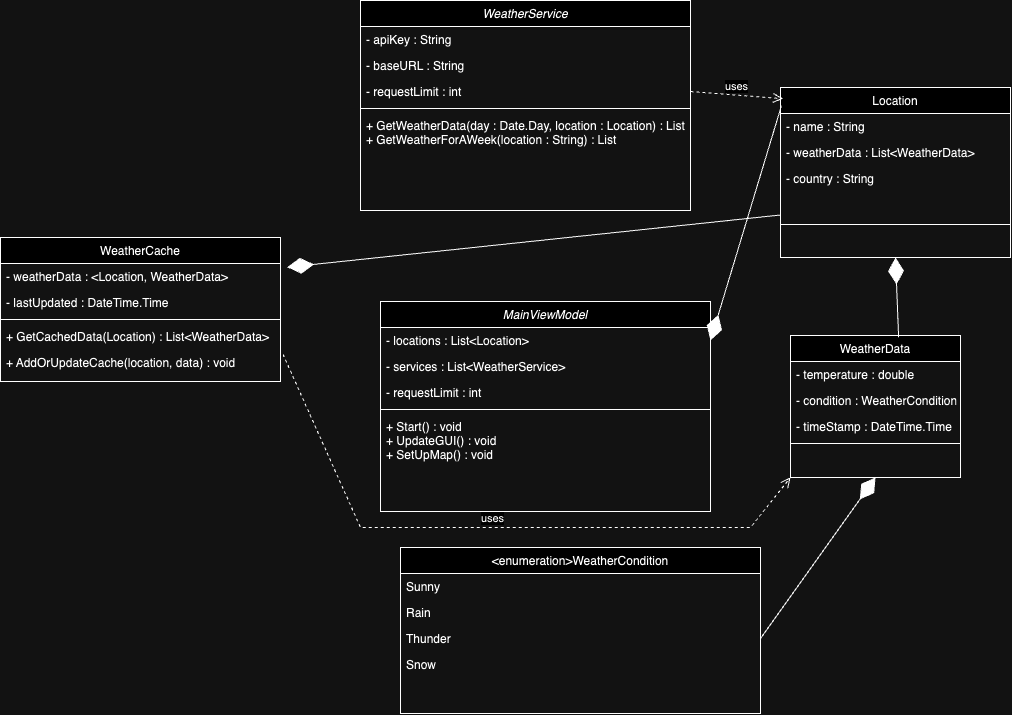

The diagram above was exported from draw.io. Its source (the exported page's mxGraphModel, read from the mxfile embedded in the PNG):
<mxGraphModel dx="2304" dy="736" grid="1" gridSize="10" guides="1" tooltips="1" connect="1" arrows="1" fold="1" page="1" pageScale="1" pageWidth="827" pageHeight="1169" math="0" shadow="0">
  <root>
    <mxCell id="WIyWlLk6GJQsqaUBKTNV-0" />
    <mxCell id="WIyWlLk6GJQsqaUBKTNV-1" parent="WIyWlLk6GJQsqaUBKTNV-0" />
    <mxCell id="zkfFHV4jXpPFQw0GAbJ--0" value="WeatherService" style="swimlane;fontStyle=2;align=center;verticalAlign=top;childLayout=stackLayout;horizontal=1;startSize=26;horizontalStack=0;resizeParent=1;resizeLast=0;collapsible=1;marginBottom=0;rounded=0;shadow=0;strokeWidth=1;" parent="WIyWlLk6GJQsqaUBKTNV-1" vertex="1">
      <mxGeometry x="170" y="103" width="330" height="210" as="geometry">
        <mxRectangle x="230" y="140" width="160" height="26" as="alternateBounds" />
      </mxGeometry>
    </mxCell>
    <mxCell id="zkfFHV4jXpPFQw0GAbJ--1" value="- apiKey : String" style="text;align=left;verticalAlign=top;spacingLeft=4;spacingRight=4;overflow=hidden;rotatable=0;points=[[0,0.5],[1,0.5]];portConstraint=eastwest;" parent="zkfFHV4jXpPFQw0GAbJ--0" vertex="1">
      <mxGeometry y="26" width="330" height="26" as="geometry" />
    </mxCell>
    <mxCell id="zkfFHV4jXpPFQw0GAbJ--2" value="- baseURL : String" style="text;align=left;verticalAlign=top;spacingLeft=4;spacingRight=4;overflow=hidden;rotatable=0;points=[[0,0.5],[1,0.5]];portConstraint=eastwest;rounded=0;shadow=0;html=0;" parent="zkfFHV4jXpPFQw0GAbJ--0" vertex="1">
      <mxGeometry y="52" width="330" height="26" as="geometry" />
    </mxCell>
    <mxCell id="zkfFHV4jXpPFQw0GAbJ--3" value="- requestLimit : int" style="text;align=left;verticalAlign=top;spacingLeft=4;spacingRight=4;overflow=hidden;rotatable=0;points=[[0,0.5],[1,0.5]];portConstraint=eastwest;rounded=0;shadow=0;html=0;" parent="zkfFHV4jXpPFQw0GAbJ--0" vertex="1">
      <mxGeometry y="78" width="330" height="26" as="geometry" />
    </mxCell>
    <mxCell id="zkfFHV4jXpPFQw0GAbJ--4" value="" style="line;html=1;strokeWidth=1;align=left;verticalAlign=middle;spacingTop=-1;spacingLeft=3;spacingRight=3;rotatable=0;labelPosition=right;points=[];portConstraint=eastwest;" parent="zkfFHV4jXpPFQw0GAbJ--0" vertex="1">
      <mxGeometry y="104" width="330" height="8" as="geometry" />
    </mxCell>
    <mxCell id="zkfFHV4jXpPFQw0GAbJ--5" value="+ GetWeatherData(day : Date.Day, location : Location) : List&#10;+ GetWeatherForAWeek(location : String) : List" style="text;align=left;verticalAlign=top;spacingLeft=4;spacingRight=4;overflow=hidden;rotatable=0;points=[[0,0.5],[1,0.5]];portConstraint=eastwest;" parent="zkfFHV4jXpPFQw0GAbJ--0" vertex="1">
      <mxGeometry y="112" width="330" height="98" as="geometry" />
    </mxCell>
    <mxCell id="zkfFHV4jXpPFQw0GAbJ--17" value="Location" style="swimlane;fontStyle=0;align=center;verticalAlign=top;childLayout=stackLayout;horizontal=1;startSize=26;horizontalStack=0;resizeParent=1;resizeLast=0;collapsible=1;marginBottom=0;rounded=0;shadow=0;strokeWidth=1;" parent="WIyWlLk6GJQsqaUBKTNV-1" vertex="1">
      <mxGeometry x="590" y="190" width="230" height="170" as="geometry">
        <mxRectangle x="550" y="140" width="160" height="26" as="alternateBounds" />
      </mxGeometry>
    </mxCell>
    <mxCell id="zkfFHV4jXpPFQw0GAbJ--18" value="- name : String" style="text;align=left;verticalAlign=top;spacingLeft=4;spacingRight=4;overflow=hidden;rotatable=0;points=[[0,0.5],[1,0.5]];portConstraint=eastwest;" parent="zkfFHV4jXpPFQw0GAbJ--17" vertex="1">
      <mxGeometry y="26" width="230" height="26" as="geometry" />
    </mxCell>
    <mxCell id="zkfFHV4jXpPFQw0GAbJ--20" value="- weatherData : List&lt;WeatherData&gt;" style="text;align=left;verticalAlign=top;spacingLeft=4;spacingRight=4;overflow=hidden;rotatable=0;points=[[0,0.5],[1,0.5]];portConstraint=eastwest;rounded=0;shadow=0;html=0;" parent="zkfFHV4jXpPFQw0GAbJ--17" vertex="1">
      <mxGeometry y="52" width="230" height="26" as="geometry" />
    </mxCell>
    <mxCell id="smYzcnMIK9CTAI5GE0iM-34" value="- country : String" style="text;align=left;verticalAlign=top;spacingLeft=4;spacingRight=4;overflow=hidden;rotatable=0;points=[[0,0.5],[1,0.5]];portConstraint=eastwest;rounded=0;shadow=0;html=0;" vertex="1" parent="zkfFHV4jXpPFQw0GAbJ--17">
      <mxGeometry y="78" width="230" height="38" as="geometry" />
    </mxCell>
    <mxCell id="zkfFHV4jXpPFQw0GAbJ--23" value="" style="line;html=1;strokeWidth=1;align=left;verticalAlign=middle;spacingTop=-1;spacingLeft=3;spacingRight=3;rotatable=0;labelPosition=right;points=[];portConstraint=eastwest;" parent="zkfFHV4jXpPFQw0GAbJ--17" vertex="1">
      <mxGeometry y="116" width="230" height="42" as="geometry" />
    </mxCell>
    <mxCell id="smYzcnMIK9CTAI5GE0iM-0" value="&lt;enumeration&gt;WeatherCondition" style="swimlane;fontStyle=0;align=center;verticalAlign=top;childLayout=stackLayout;horizontal=1;startSize=26;horizontalStack=0;resizeParent=1;resizeLast=0;collapsible=1;marginBottom=0;rounded=0;shadow=0;strokeWidth=1;" vertex="1" parent="WIyWlLk6GJQsqaUBKTNV-1">
      <mxGeometry x="210" y="650" width="360" height="166" as="geometry">
        <mxRectangle x="550" y="140" width="160" height="26" as="alternateBounds" />
      </mxGeometry>
    </mxCell>
    <mxCell id="smYzcnMIK9CTAI5GE0iM-1" value="Sunny" style="text;align=left;verticalAlign=top;spacingLeft=4;spacingRight=4;overflow=hidden;rotatable=0;points=[[0,0.5],[1,0.5]];portConstraint=eastwest;" vertex="1" parent="smYzcnMIK9CTAI5GE0iM-0">
      <mxGeometry y="26" width="360" height="26" as="geometry" />
    </mxCell>
    <mxCell id="smYzcnMIK9CTAI5GE0iM-2" value="Rain" style="text;align=left;verticalAlign=top;spacingLeft=4;spacingRight=4;overflow=hidden;rotatable=0;points=[[0,0.5],[1,0.5]];portConstraint=eastwest;rounded=0;shadow=0;html=0;" vertex="1" parent="smYzcnMIK9CTAI5GE0iM-0">
      <mxGeometry y="52" width="360" height="26" as="geometry" />
    </mxCell>
    <mxCell id="smYzcnMIK9CTAI5GE0iM-3" value="Thunder" style="text;align=left;verticalAlign=top;spacingLeft=4;spacingRight=4;overflow=hidden;rotatable=0;points=[[0,0.5],[1,0.5]];portConstraint=eastwest;rounded=0;shadow=0;html=0;" vertex="1" parent="smYzcnMIK9CTAI5GE0iM-0">
      <mxGeometry y="78" width="360" height="26" as="geometry" />
    </mxCell>
    <mxCell id="smYzcnMIK9CTAI5GE0iM-4" value="Snow" style="text;align=left;verticalAlign=top;spacingLeft=4;spacingRight=4;overflow=hidden;rotatable=0;points=[[0,0.5],[1,0.5]];portConstraint=eastwest;rounded=0;shadow=0;html=0;" vertex="1" parent="smYzcnMIK9CTAI5GE0iM-0">
      <mxGeometry y="104" width="360" height="26" as="geometry" />
    </mxCell>
    <mxCell id="smYzcnMIK9CTAI5GE0iM-10" value="MainViewModel" style="swimlane;fontStyle=2;align=center;verticalAlign=top;childLayout=stackLayout;horizontal=1;startSize=26;horizontalStack=0;resizeParent=1;resizeLast=0;collapsible=1;marginBottom=0;rounded=0;shadow=0;strokeWidth=1;" vertex="1" parent="WIyWlLk6GJQsqaUBKTNV-1">
      <mxGeometry x="190" y="404" width="330" height="210" as="geometry">
        <mxRectangle x="230" y="140" width="160" height="26" as="alternateBounds" />
      </mxGeometry>
    </mxCell>
    <mxCell id="smYzcnMIK9CTAI5GE0iM-11" value="- locations : List&lt;Location&gt;" style="text;align=left;verticalAlign=top;spacingLeft=4;spacingRight=4;overflow=hidden;rotatable=0;points=[[0,0.5],[1,0.5]];portConstraint=eastwest;" vertex="1" parent="smYzcnMIK9CTAI5GE0iM-10">
      <mxGeometry y="26" width="330" height="26" as="geometry" />
    </mxCell>
    <mxCell id="smYzcnMIK9CTAI5GE0iM-12" value="- services : List&lt;WeatherService&gt;" style="text;align=left;verticalAlign=top;spacingLeft=4;spacingRight=4;overflow=hidden;rotatable=0;points=[[0,0.5],[1,0.5]];portConstraint=eastwest;rounded=0;shadow=0;html=0;" vertex="1" parent="smYzcnMIK9CTAI5GE0iM-10">
      <mxGeometry y="52" width="330" height="26" as="geometry" />
    </mxCell>
    <mxCell id="smYzcnMIK9CTAI5GE0iM-13" value="- requestLimit : int" style="text;align=left;verticalAlign=top;spacingLeft=4;spacingRight=4;overflow=hidden;rotatable=0;points=[[0,0.5],[1,0.5]];portConstraint=eastwest;rounded=0;shadow=0;html=0;" vertex="1" parent="smYzcnMIK9CTAI5GE0iM-10">
      <mxGeometry y="78" width="330" height="26" as="geometry" />
    </mxCell>
    <mxCell id="smYzcnMIK9CTAI5GE0iM-14" value="" style="line;html=1;strokeWidth=1;align=left;verticalAlign=middle;spacingTop=-1;spacingLeft=3;spacingRight=3;rotatable=0;labelPosition=right;points=[];portConstraint=eastwest;" vertex="1" parent="smYzcnMIK9CTAI5GE0iM-10">
      <mxGeometry y="104" width="330" height="8" as="geometry" />
    </mxCell>
    <mxCell id="smYzcnMIK9CTAI5GE0iM-15" value="+ Start() : void&#10;+ UpdateGUI() : void&#10;+ SetUpMap() : void" style="text;align=left;verticalAlign=top;spacingLeft=4;spacingRight=4;overflow=hidden;rotatable=0;points=[[0,0.5],[1,0.5]];portConstraint=eastwest;" vertex="1" parent="smYzcnMIK9CTAI5GE0iM-10">
      <mxGeometry y="112" width="330" height="98" as="geometry" />
    </mxCell>
    <mxCell id="smYzcnMIK9CTAI5GE0iM-16" value="WeatherData" style="swimlane;fontStyle=0;align=center;verticalAlign=top;childLayout=stackLayout;horizontal=1;startSize=26;horizontalStack=0;resizeParent=1;resizeLast=0;collapsible=1;marginBottom=0;rounded=0;shadow=0;strokeWidth=1;" vertex="1" parent="WIyWlLk6GJQsqaUBKTNV-1">
      <mxGeometry x="600" y="438" width="170" height="142" as="geometry">
        <mxRectangle x="550" y="140" width="160" height="26" as="alternateBounds" />
      </mxGeometry>
    </mxCell>
    <mxCell id="smYzcnMIK9CTAI5GE0iM-17" value="- temperature : double" style="text;align=left;verticalAlign=top;spacingLeft=4;spacingRight=4;overflow=hidden;rotatable=0;points=[[0,0.5],[1,0.5]];portConstraint=eastwest;" vertex="1" parent="smYzcnMIK9CTAI5GE0iM-16">
      <mxGeometry y="26" width="170" height="26" as="geometry" />
    </mxCell>
    <mxCell id="smYzcnMIK9CTAI5GE0iM-18" value="- condition : WeatherCondition" style="text;align=left;verticalAlign=top;spacingLeft=4;spacingRight=4;overflow=hidden;rotatable=0;points=[[0,0.5],[1,0.5]];portConstraint=eastwest;rounded=0;shadow=0;html=0;" vertex="1" parent="smYzcnMIK9CTAI5GE0iM-16">
      <mxGeometry y="52" width="170" height="26" as="geometry" />
    </mxCell>
    <mxCell id="smYzcnMIK9CTAI5GE0iM-35" value="- timeStamp : DateTime.Time" style="text;align=left;verticalAlign=top;spacingLeft=4;spacingRight=4;overflow=hidden;rotatable=0;points=[[0,0.5],[1,0.5]];portConstraint=eastwest;rounded=0;shadow=0;html=0;" vertex="1" parent="smYzcnMIK9CTAI5GE0iM-16">
      <mxGeometry y="78" width="170" height="26" as="geometry" />
    </mxCell>
    <mxCell id="smYzcnMIK9CTAI5GE0iM-22" value="" style="line;html=1;strokeWidth=1;align=left;verticalAlign=middle;spacingTop=-1;spacingLeft=3;spacingRight=3;rotatable=0;labelPosition=right;points=[];portConstraint=eastwest;" vertex="1" parent="smYzcnMIK9CTAI5GE0iM-16">
      <mxGeometry y="104" width="170" height="8" as="geometry" />
    </mxCell>
    <mxCell id="smYzcnMIK9CTAI5GE0iM-25" value="WeatherCache" style="swimlane;fontStyle=0;align=center;verticalAlign=top;childLayout=stackLayout;horizontal=1;startSize=26;horizontalStack=0;resizeParent=1;resizeLast=0;collapsible=1;marginBottom=0;rounded=0;shadow=0;strokeWidth=1;" vertex="1" parent="WIyWlLk6GJQsqaUBKTNV-1">
      <mxGeometry x="-190" y="340" width="280" height="144" as="geometry">
        <mxRectangle x="550" y="140" width="160" height="26" as="alternateBounds" />
      </mxGeometry>
    </mxCell>
    <mxCell id="smYzcnMIK9CTAI5GE0iM-26" value="- weatherData : &lt;Location, WeatherData&gt;" style="text;align=left;verticalAlign=top;spacingLeft=4;spacingRight=4;overflow=hidden;rotatable=0;points=[[0,0.5],[1,0.5]];portConstraint=eastwest;" vertex="1" parent="smYzcnMIK9CTAI5GE0iM-25">
      <mxGeometry y="26" width="280" height="26" as="geometry" />
    </mxCell>
    <mxCell id="smYzcnMIK9CTAI5GE0iM-27" value="- lastUpdated : DateTime.Time" style="text;align=left;verticalAlign=top;spacingLeft=4;spacingRight=4;overflow=hidden;rotatable=0;points=[[0,0.5],[1,0.5]];portConstraint=eastwest;rounded=0;shadow=0;html=0;" vertex="1" parent="smYzcnMIK9CTAI5GE0iM-25">
      <mxGeometry y="52" width="280" height="26" as="geometry" />
    </mxCell>
    <mxCell id="smYzcnMIK9CTAI5GE0iM-31" value="" style="line;html=1;strokeWidth=1;align=left;verticalAlign=middle;spacingTop=-1;spacingLeft=3;spacingRight=3;rotatable=0;labelPosition=right;points=[];portConstraint=eastwest;" vertex="1" parent="smYzcnMIK9CTAI5GE0iM-25">
      <mxGeometry y="78" width="280" height="8" as="geometry" />
    </mxCell>
    <mxCell id="smYzcnMIK9CTAI5GE0iM-32" value="+ GetCachedData(Location) : List&lt;WeatherData&gt;" style="text;align=left;verticalAlign=top;spacingLeft=4;spacingRight=4;overflow=hidden;rotatable=0;points=[[0,0.5],[1,0.5]];portConstraint=eastwest;" vertex="1" parent="smYzcnMIK9CTAI5GE0iM-25">
      <mxGeometry y="86" width="280" height="26" as="geometry" />
    </mxCell>
    <mxCell id="smYzcnMIK9CTAI5GE0iM-33" value="+ AddOrUpdateCache(location, data) : void" style="text;align=left;verticalAlign=top;spacingLeft=4;spacingRight=4;overflow=hidden;rotatable=0;points=[[0,0.5],[1,0.5]];portConstraint=eastwest;" vertex="1" parent="smYzcnMIK9CTAI5GE0iM-25">
      <mxGeometry y="112" width="280" height="26" as="geometry" />
    </mxCell>
    <mxCell id="smYzcnMIK9CTAI5GE0iM-36" value="" style="endArrow=diamondThin;endFill=1;endSize=24;html=1;rounded=0;entryX=1;entryY=0.5;entryDx=0;entryDy=0;exitX=0.004;exitY=-0.297;exitDx=0;exitDy=0;exitPerimeter=0;" edge="1" parent="WIyWlLk6GJQsqaUBKTNV-1" source="zkfFHV4jXpPFQw0GAbJ--18" target="smYzcnMIK9CTAI5GE0iM-11">
      <mxGeometry width="160" relative="1" as="geometry">
        <mxPoint x="580" y="430" as="sourcePoint" />
        <mxPoint x="480" y="440" as="targetPoint" />
      </mxGeometry>
    </mxCell>
    <mxCell id="smYzcnMIK9CTAI5GE0iM-38" value="" style="endArrow=diamondThin;endFill=1;endSize=24;html=1;rounded=0;entryX=0.5;entryY=1;entryDx=0;entryDy=0;exitX=0.636;exitY=0.012;exitDx=0;exitDy=0;exitPerimeter=0;" edge="1" parent="WIyWlLk6GJQsqaUBKTNV-1" source="smYzcnMIK9CTAI5GE0iM-16" target="zkfFHV4jXpPFQw0GAbJ--17">
      <mxGeometry width="160" relative="1" as="geometry">
        <mxPoint x="601" y="218" as="sourcePoint" />
        <mxPoint x="530" y="453" as="targetPoint" />
      </mxGeometry>
    </mxCell>
    <mxCell id="smYzcnMIK9CTAI5GE0iM-39" value="" style="endArrow=diamondThin;endFill=1;endSize=24;html=1;rounded=0;entryX=0.5;entryY=1;entryDx=0;entryDy=0;exitX=1;exitY=0.5;exitDx=0;exitDy=0;" edge="1" parent="WIyWlLk6GJQsqaUBKTNV-1" source="smYzcnMIK9CTAI5GE0iM-3" target="smYzcnMIK9CTAI5GE0iM-16">
      <mxGeometry width="160" relative="1" as="geometry">
        <mxPoint x="718" y="450" as="sourcePoint" />
        <mxPoint x="715" y="370" as="targetPoint" />
      </mxGeometry>
    </mxCell>
    <mxCell id="smYzcnMIK9CTAI5GE0iM-40" value="uses" style="html=1;verticalAlign=bottom;endArrow=open;dashed=1;endSize=8;curved=0;rounded=0;entryX=0.011;entryY=0.066;entryDx=0;entryDy=0;entryPerimeter=0;exitX=1;exitY=0.5;exitDx=0;exitDy=0;" edge="1" parent="WIyWlLk6GJQsqaUBKTNV-1" source="zkfFHV4jXpPFQw0GAbJ--3" target="zkfFHV4jXpPFQw0GAbJ--17">
      <mxGeometry relative="1" as="geometry">
        <mxPoint x="440" y="450" as="sourcePoint" />
        <mxPoint x="360" y="450" as="targetPoint" />
      </mxGeometry>
    </mxCell>
    <mxCell id="smYzcnMIK9CTAI5GE0iM-41" value="" style="endArrow=diamondThin;endFill=1;endSize=24;html=1;rounded=0;entryX=1.024;entryY=0.143;entryDx=0;entryDy=0;exitX=0;exitY=0.75;exitDx=0;exitDy=0;entryPerimeter=0;" edge="1" parent="WIyWlLk6GJQsqaUBKTNV-1" source="zkfFHV4jXpPFQw0GAbJ--17" target="smYzcnMIK9CTAI5GE0iM-26">
      <mxGeometry width="160" relative="1" as="geometry">
        <mxPoint x="601" y="218" as="sourcePoint" />
        <mxPoint x="530" y="453" as="targetPoint" />
      </mxGeometry>
    </mxCell>
    <mxCell id="smYzcnMIK9CTAI5GE0iM-42" value="uses" style="html=1;verticalAlign=bottom;endArrow=open;dashed=1;endSize=8;curved=0;rounded=0;exitX=1.009;exitY=0.187;exitDx=0;exitDy=0;exitPerimeter=0;entryX=0;entryY=1;entryDx=0;entryDy=0;" edge="1" parent="WIyWlLk6GJQsqaUBKTNV-1" source="smYzcnMIK9CTAI5GE0iM-33" target="smYzcnMIK9CTAI5GE0iM-16">
      <mxGeometry relative="1" as="geometry">
        <mxPoint x="510" y="204" as="sourcePoint" />
        <mxPoint x="560" y="509" as="targetPoint" />
        <Array as="points">
          <mxPoint x="170" y="630" />
          <mxPoint x="560" y="630" />
        </Array>
      </mxGeometry>
    </mxCell>
  </root>
</mxGraphModel>